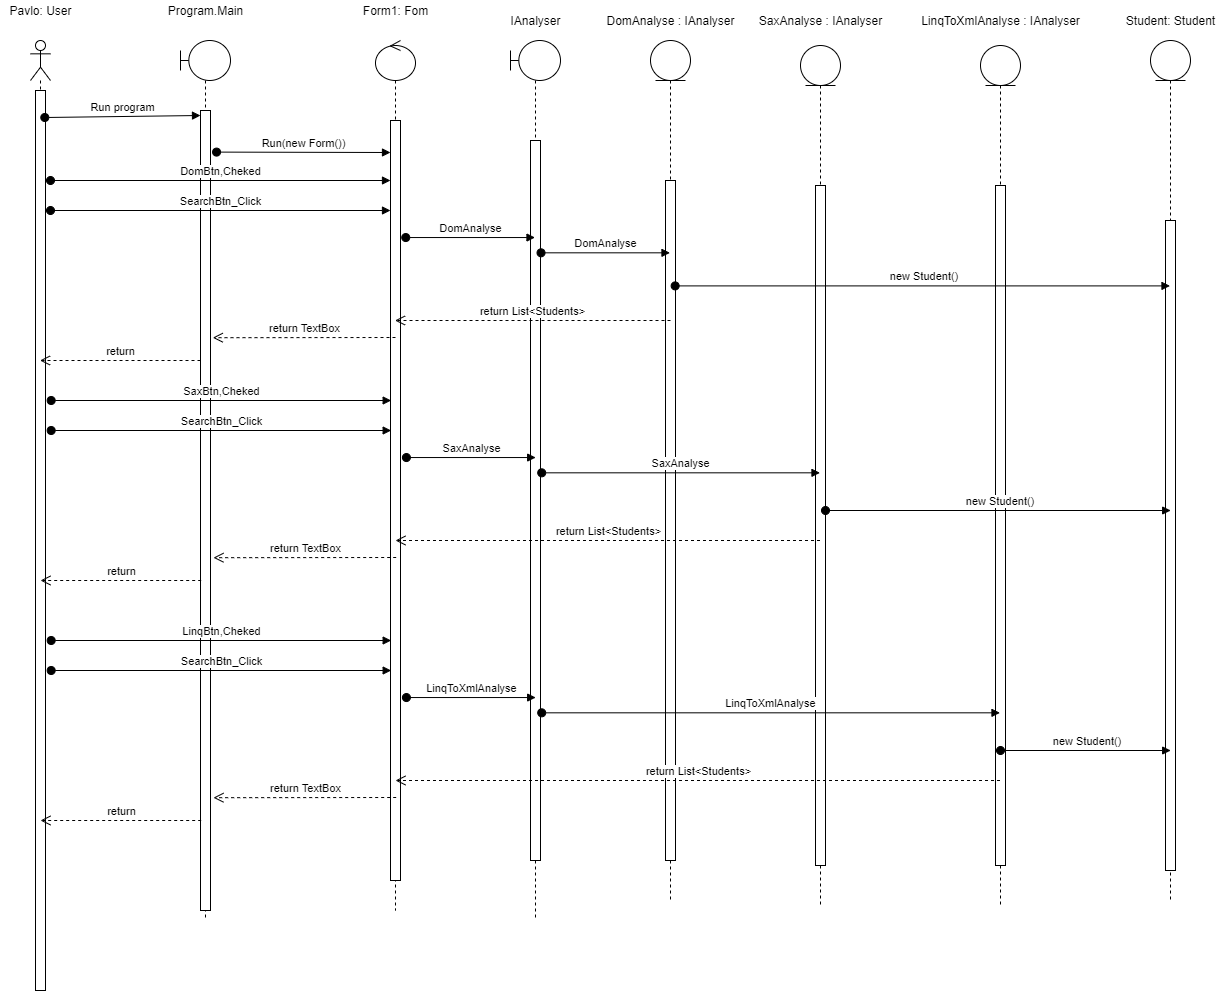

The diagram above was exported from draw.io. Its source (the exported page's mxGraphModel, read from the mxfile embedded in the PNG):
<mxGraphModel dx="1422" dy="794" grid="1" gridSize="10" guides="1" tooltips="1" connect="1" arrows="1" fold="1" page="1" pageScale="1" pageWidth="850" pageHeight="1100" math="0" shadow="0">
  <root>
    <mxCell id="0" />
    <mxCell id="1" parent="0" />
    <mxCell id="zb_mOXyEJXAJImzSRlpn-51" value="" style="shape=umlLifeline;participant=umlActor;perimeter=lifelinePerimeter;whiteSpace=wrap;html=1;container=1;collapsible=0;recursiveResize=0;verticalAlign=top;spacingTop=36;outlineConnect=0;" parent="1" vertex="1">
      <mxGeometry x="70" y="70" width="20" height="950" as="geometry" />
    </mxCell>
    <mxCell id="zb_mOXyEJXAJImzSRlpn-52" value="" style="html=1;points=[];perimeter=orthogonalPerimeter;" parent="zb_mOXyEJXAJImzSRlpn-51" vertex="1">
      <mxGeometry x="5" y="50" width="10" height="900" as="geometry" />
    </mxCell>
    <mxCell id="zb_mOXyEJXAJImzSRlpn-53" value="" style="shape=umlLifeline;participant=umlBoundary;perimeter=lifelinePerimeter;whiteSpace=wrap;html=1;container=1;collapsible=0;recursiveResize=0;verticalAlign=top;spacingTop=36;outlineConnect=0;" parent="1" vertex="1">
      <mxGeometry x="220" y="70" width="50" height="880" as="geometry" />
    </mxCell>
    <mxCell id="zb_mOXyEJXAJImzSRlpn-54" value="" style="html=1;points=[];perimeter=orthogonalPerimeter;" parent="zb_mOXyEJXAJImzSRlpn-53" vertex="1">
      <mxGeometry x="20" y="70" width="10" height="800" as="geometry" />
    </mxCell>
    <mxCell id="zb_mOXyEJXAJImzSRlpn-55" value="" style="shape=umlLifeline;participant=umlControl;perimeter=lifelinePerimeter;whiteSpace=wrap;html=1;container=1;collapsible=0;recursiveResize=0;verticalAlign=top;spacingTop=36;outlineConnect=0;" parent="1" vertex="1">
      <mxGeometry x="415" y="70" width="40" height="870" as="geometry" />
    </mxCell>
    <mxCell id="zb_mOXyEJXAJImzSRlpn-56" value="" style="html=1;points=[];perimeter=orthogonalPerimeter;" parent="zb_mOXyEJXAJImzSRlpn-55" vertex="1">
      <mxGeometry x="15" y="80" width="10" height="760" as="geometry" />
    </mxCell>
    <mxCell id="zb_mOXyEJXAJImzSRlpn-57" value="" style="shape=umlLifeline;participant=umlEntity;perimeter=lifelinePerimeter;whiteSpace=wrap;html=1;container=1;collapsible=0;recursiveResize=0;verticalAlign=top;spacingTop=36;outlineConnect=0;" parent="1" vertex="1">
      <mxGeometry x="690" y="70" width="40" height="860" as="geometry" />
    </mxCell>
    <mxCell id="zb_mOXyEJXAJImzSRlpn-58" value="" style="html=1;points=[];perimeter=orthogonalPerimeter;" parent="zb_mOXyEJXAJImzSRlpn-57" vertex="1">
      <mxGeometry x="15" y="140" width="10" height="680" as="geometry" />
    </mxCell>
    <mxCell id="zb_mOXyEJXAJImzSRlpn-59" value="Pavlo: User" style="text;html=1;align=center;verticalAlign=middle;resizable=0;points=[];autosize=1;" parent="1" vertex="1">
      <mxGeometry x="40" y="30" width="80" height="20" as="geometry" />
    </mxCell>
    <mxCell id="zb_mOXyEJXAJImzSRlpn-60" value="Program.Main" style="text;html=1;align=center;verticalAlign=middle;resizable=0;points=[];autosize=1;" parent="1" vertex="1">
      <mxGeometry x="200" y="30" width="90" height="20" as="geometry" />
    </mxCell>
    <mxCell id="zb_mOXyEJXAJImzSRlpn-61" value="Form1: Fom" style="text;html=1;align=center;verticalAlign=middle;resizable=0;points=[];autosize=1;" parent="1" vertex="1">
      <mxGeometry x="395" y="30" width="80" height="20" as="geometry" />
    </mxCell>
    <mxCell id="zb_mOXyEJXAJImzSRlpn-62" value="DomAnalyse : IAnalyser" style="text;html=1;align=center;verticalAlign=middle;resizable=0;points=[];autosize=1;" parent="1" vertex="1">
      <mxGeometry x="640" y="40" width="140" height="20" as="geometry" />
    </mxCell>
    <mxCell id="zb_mOXyEJXAJImzSRlpn-63" value="" style="shape=umlLifeline;participant=umlEntity;perimeter=lifelinePerimeter;whiteSpace=wrap;html=1;container=1;collapsible=0;recursiveResize=0;verticalAlign=top;spacingTop=36;outlineConnect=0;" parent="1" vertex="1">
      <mxGeometry x="840" y="75" width="40" height="860" as="geometry" />
    </mxCell>
    <mxCell id="zb_mOXyEJXAJImzSRlpn-64" value="" style="html=1;points=[];perimeter=orthogonalPerimeter;" parent="zb_mOXyEJXAJImzSRlpn-63" vertex="1">
      <mxGeometry x="15" y="140" width="10" height="680" as="geometry" />
    </mxCell>
    <mxCell id="zb_mOXyEJXAJImzSRlpn-65" value="SaxAnalyse&amp;nbsp;: IAnalyser" style="text;html=1;align=center;verticalAlign=middle;resizable=0;points=[];autosize=1;" parent="1" vertex="1">
      <mxGeometry x="790" y="40" width="140" height="20" as="geometry" />
    </mxCell>
    <mxCell id="zb_mOXyEJXAJImzSRlpn-66" value="" style="shape=umlLifeline;participant=umlEntity;perimeter=lifelinePerimeter;whiteSpace=wrap;html=1;container=1;collapsible=0;recursiveResize=0;verticalAlign=top;spacingTop=36;outlineConnect=0;" parent="1" vertex="1">
      <mxGeometry x="1020" y="75" width="40" height="860" as="geometry" />
    </mxCell>
    <mxCell id="zb_mOXyEJXAJImzSRlpn-67" value="" style="html=1;points=[];perimeter=orthogonalPerimeter;" parent="zb_mOXyEJXAJImzSRlpn-66" vertex="1">
      <mxGeometry x="15" y="140" width="10" height="680" as="geometry" />
    </mxCell>
    <mxCell id="zb_mOXyEJXAJImzSRlpn-68" value="" style="shape=umlLifeline;participant=umlBoundary;perimeter=lifelinePerimeter;whiteSpace=wrap;html=1;container=1;collapsible=0;recursiveResize=0;verticalAlign=top;spacingTop=36;outlineConnect=0;" parent="1" vertex="1">
      <mxGeometry x="550" y="70" width="50" height="880" as="geometry" />
    </mxCell>
    <mxCell id="zb_mOXyEJXAJImzSRlpn-69" value="" style="html=1;points=[];perimeter=orthogonalPerimeter;" parent="zb_mOXyEJXAJImzSRlpn-68" vertex="1">
      <mxGeometry x="20" y="100" width="10" height="720" as="geometry" />
    </mxCell>
    <mxCell id="zb_mOXyEJXAJImzSRlpn-70" value="IAnalyser" style="text;html=1;align=center;verticalAlign=middle;resizable=0;points=[];autosize=1;" parent="1" vertex="1">
      <mxGeometry x="540" y="40" width="70" height="20" as="geometry" />
    </mxCell>
    <mxCell id="zb_mOXyEJXAJImzSRlpn-71" value="" style="shape=umlLifeline;participant=umlEntity;perimeter=lifelinePerimeter;whiteSpace=wrap;html=1;container=1;collapsible=0;recursiveResize=0;verticalAlign=top;spacingTop=36;outlineConnect=0;" parent="1" vertex="1">
      <mxGeometry x="1190" y="70" width="40" height="860" as="geometry" />
    </mxCell>
    <mxCell id="zb_mOXyEJXAJImzSRlpn-72" value="" style="html=1;points=[];perimeter=orthogonalPerimeter;" parent="zb_mOXyEJXAJImzSRlpn-71" vertex="1">
      <mxGeometry x="15" y="180" width="10" height="650" as="geometry" />
    </mxCell>
    <mxCell id="zb_mOXyEJXAJImzSRlpn-73" value="Student: Student" style="text;html=1;align=center;verticalAlign=middle;resizable=0;points=[];autosize=1;" parent="1" vertex="1">
      <mxGeometry x="1160" y="40" width="100" height="20" as="geometry" />
    </mxCell>
    <mxCell id="zb_mOXyEJXAJImzSRlpn-74" value="LinqToXmlAnalyse&amp;nbsp;: IAnalyser" style="text;html=1;align=center;verticalAlign=middle;resizable=0;points=[];autosize=1;" parent="1" vertex="1">
      <mxGeometry x="955" y="40" width="170" height="20" as="geometry" />
    </mxCell>
    <mxCell id="zb_mOXyEJXAJImzSRlpn-75" value="Run program" style="html=1;verticalAlign=bottom;startArrow=oval;startFill=1;endArrow=block;startSize=8;exitX=0.929;exitY=0.03;exitDx=0;exitDy=0;exitPerimeter=0;" parent="1" source="zb_mOXyEJXAJImzSRlpn-52" edge="1">
      <mxGeometry width="60" relative="1" as="geometry">
        <mxPoint x="250" y="190" as="sourcePoint" />
        <mxPoint x="240" y="145" as="targetPoint" />
      </mxGeometry>
    </mxCell>
    <mxCell id="zb_mOXyEJXAJImzSRlpn-76" value="Run(new Form())" style="html=1;verticalAlign=bottom;startArrow=oval;startFill=1;endArrow=block;startSize=8;exitX=1.606;exitY=0.052;exitDx=0;exitDy=0;exitPerimeter=0;" parent="1" source="zb_mOXyEJXAJImzSRlpn-54" edge="1">
      <mxGeometry width="60" relative="1" as="geometry">
        <mxPoint x="440" y="220" as="sourcePoint" />
        <mxPoint x="430" y="182" as="targetPoint" />
      </mxGeometry>
    </mxCell>
    <mxCell id="zb_mOXyEJXAJImzSRlpn-77" value="SearchBtn_Click" style="html=1;verticalAlign=bottom;startArrow=oval;startFill=1;endArrow=block;startSize=8;" parent="1" edge="1">
      <mxGeometry width="60" relative="1" as="geometry">
        <mxPoint x="90" y="240" as="sourcePoint" />
        <mxPoint x="430" y="240" as="targetPoint" />
      </mxGeometry>
    </mxCell>
    <mxCell id="zb_mOXyEJXAJImzSRlpn-78" value="DomAnalyse" style="html=1;verticalAlign=bottom;startArrow=oval;startFill=1;endArrow=block;startSize=8;exitX=1.524;exitY=0.154;exitDx=0;exitDy=0;exitPerimeter=0;" parent="1" source="zb_mOXyEJXAJImzSRlpn-56" target="zb_mOXyEJXAJImzSRlpn-68" edge="1">
      <mxGeometry width="60" relative="1" as="geometry">
        <mxPoint x="440" y="260" as="sourcePoint" />
        <mxPoint x="500" y="260" as="targetPoint" />
      </mxGeometry>
    </mxCell>
    <mxCell id="zb_mOXyEJXAJImzSRlpn-79" value="DomBtn,Cheked" style="html=1;verticalAlign=bottom;startArrow=oval;startFill=1;endArrow=block;startSize=8;" parent="1" edge="1">
      <mxGeometry width="60" relative="1" as="geometry">
        <mxPoint x="90" y="210" as="sourcePoint" />
        <mxPoint x="430" y="210" as="targetPoint" />
      </mxGeometry>
    </mxCell>
    <mxCell id="zb_mOXyEJXAJImzSRlpn-80" value="DomAnalyse" style="html=1;verticalAlign=bottom;startArrow=oval;startFill=1;endArrow=block;startSize=8;exitX=1.053;exitY=0.156;exitDx=0;exitDy=0;exitPerimeter=0;" parent="1" source="zb_mOXyEJXAJImzSRlpn-69" target="zb_mOXyEJXAJImzSRlpn-57" edge="1">
      <mxGeometry width="60" relative="1" as="geometry">
        <mxPoint x="660" y="300" as="sourcePoint" />
        <mxPoint x="500" y="260" as="targetPoint" />
      </mxGeometry>
    </mxCell>
    <mxCell id="zb_mOXyEJXAJImzSRlpn-81" value="return List&amp;lt;Students&amp;gt;" style="html=1;verticalAlign=bottom;endArrow=open;dashed=1;endSize=8;" parent="1" target="zb_mOXyEJXAJImzSRlpn-55" edge="1">
      <mxGeometry relative="1" as="geometry">
        <mxPoint x="710" y="350" as="sourcePoint" />
        <mxPoint x="630" y="350" as="targetPoint" />
      </mxGeometry>
    </mxCell>
    <mxCell id="zb_mOXyEJXAJImzSRlpn-82" value="&amp;nbsp;new Student()" style="html=1;verticalAlign=bottom;startArrow=oval;startFill=1;endArrow=block;startSize=8;exitX=0.965;exitY=0.155;exitDx=0;exitDy=0;exitPerimeter=0;" parent="1" source="zb_mOXyEJXAJImzSRlpn-58" target="zb_mOXyEJXAJImzSRlpn-71" edge="1">
      <mxGeometry width="60" relative="1" as="geometry">
        <mxPoint x="580" y="320" as="sourcePoint" />
        <mxPoint x="640" y="320" as="targetPoint" />
      </mxGeometry>
    </mxCell>
    <mxCell id="zb_mOXyEJXAJImzSRlpn-83" value="return TextBox" style="html=1;verticalAlign=bottom;endArrow=open;dashed=1;endSize=8;entryX=1.229;entryY=0.284;entryDx=0;entryDy=0;entryPerimeter=0;" parent="1" target="zb_mOXyEJXAJImzSRlpn-54" edge="1">
      <mxGeometry relative="1" as="geometry">
        <mxPoint x="435" y="367" as="sourcePoint" />
        <mxPoint x="260" y="370" as="targetPoint" />
      </mxGeometry>
    </mxCell>
    <mxCell id="zb_mOXyEJXAJImzSRlpn-84" value="return" style="html=1;verticalAlign=bottom;endArrow=open;dashed=1;endSize=8;" parent="1" target="zb_mOXyEJXAJImzSRlpn-51" edge="1">
      <mxGeometry relative="1" as="geometry">
        <mxPoint x="240" y="390" as="sourcePoint" />
        <mxPoint x="160" y="390" as="targetPoint" />
      </mxGeometry>
    </mxCell>
    <mxCell id="zb_mOXyEJXAJImzSRlpn-85" value="SearchBtn_Click" style="html=1;verticalAlign=bottom;startArrow=oval;startFill=1;endArrow=block;startSize=8;" parent="1" edge="1">
      <mxGeometry width="60" relative="1" as="geometry">
        <mxPoint x="90.68000000000006" y="460" as="sourcePoint" />
        <mxPoint x="430.67999999999984" y="460" as="targetPoint" />
      </mxGeometry>
    </mxCell>
    <mxCell id="zb_mOXyEJXAJImzSRlpn-86" value="SaxAnalyse" style="html=1;verticalAlign=bottom;startArrow=oval;startFill=1;endArrow=block;startSize=8;exitX=1.524;exitY=0.154;exitDx=0;exitDy=0;exitPerimeter=0;" parent="1" edge="1">
      <mxGeometry width="60" relative="1" as="geometry">
        <mxPoint x="445.9199999999996" y="487.0400000000002" as="sourcePoint" />
        <mxPoint x="575.1799999999998" y="487.0400000000002" as="targetPoint" />
      </mxGeometry>
    </mxCell>
    <mxCell id="zb_mOXyEJXAJImzSRlpn-87" value="SaxBtn,Cheked" style="html=1;verticalAlign=bottom;startArrow=oval;startFill=1;endArrow=block;startSize=8;" parent="1" edge="1">
      <mxGeometry width="60" relative="1" as="geometry">
        <mxPoint x="90.68000000000006" y="430" as="sourcePoint" />
        <mxPoint x="430.67999999999984" y="430" as="targetPoint" />
      </mxGeometry>
    </mxCell>
    <mxCell id="zb_mOXyEJXAJImzSRlpn-88" value="SaxAnalyse" style="html=1;verticalAlign=bottom;startArrow=oval;startFill=1;endArrow=block;startSize=8;exitX=1.053;exitY=0.156;exitDx=0;exitDy=0;exitPerimeter=0;" parent="1" target="zb_mOXyEJXAJImzSRlpn-63" edge="1">
      <mxGeometry width="60" relative="1" as="geometry">
        <mxPoint x="581.2099999999996" y="502.31999999999994" as="sourcePoint" />
        <mxPoint x="710.18" y="502.31999999999994" as="targetPoint" />
      </mxGeometry>
    </mxCell>
    <mxCell id="zb_mOXyEJXAJImzSRlpn-89" value="return List&amp;lt;Students&amp;gt;" style="html=1;verticalAlign=bottom;endArrow=open;dashed=1;endSize=8;" parent="1" source="zb_mOXyEJXAJImzSRlpn-63" edge="1">
      <mxGeometry relative="1" as="geometry">
        <mxPoint x="710.68" y="570" as="sourcePoint" />
        <mxPoint x="435.0035294117647" y="570" as="targetPoint" />
      </mxGeometry>
    </mxCell>
    <mxCell id="zb_mOXyEJXAJImzSRlpn-90" value="&amp;nbsp;new Student()" style="html=1;verticalAlign=bottom;startArrow=oval;startFill=1;endArrow=block;startSize=8;" parent="1" source="zb_mOXyEJXAJImzSRlpn-64" edge="1">
      <mxGeometry width="60" relative="1" as="geometry">
        <mxPoint x="580.68" y="540" as="sourcePoint" />
        <mxPoint x="1210.1799999999994" y="540" as="targetPoint" />
      </mxGeometry>
    </mxCell>
    <mxCell id="zb_mOXyEJXAJImzSRlpn-91" value="return TextBox" style="html=1;verticalAlign=bottom;endArrow=open;dashed=1;endSize=8;entryX=1.229;entryY=0.284;entryDx=0;entryDy=0;entryPerimeter=0;" parent="1" edge="1">
      <mxGeometry relative="1" as="geometry">
        <mxPoint x="435.67999999999984" y="587" as="sourcePoint" />
        <mxPoint x="252.97000000000003" y="587.2" as="targetPoint" />
      </mxGeometry>
    </mxCell>
    <mxCell id="zb_mOXyEJXAJImzSRlpn-92" value="return" style="html=1;verticalAlign=bottom;endArrow=open;dashed=1;endSize=8;" parent="1" edge="1">
      <mxGeometry relative="1" as="geometry">
        <mxPoint x="240.68000000000006" y="610" as="sourcePoint" />
        <mxPoint x="80.0035294117647" y="610" as="targetPoint" />
      </mxGeometry>
    </mxCell>
    <mxCell id="zb_mOXyEJXAJImzSRlpn-93" value="SearchBtn_Click" style="html=1;verticalAlign=bottom;startArrow=oval;startFill=1;endArrow=block;startSize=8;" parent="1" edge="1">
      <mxGeometry width="60" relative="1" as="geometry">
        <mxPoint x="90.68000000000006" y="700" as="sourcePoint" />
        <mxPoint x="430.67999999999984" y="700" as="targetPoint" />
      </mxGeometry>
    </mxCell>
    <mxCell id="zb_mOXyEJXAJImzSRlpn-94" value="LinqToXmlAnalyse" style="html=1;verticalAlign=bottom;startArrow=oval;startFill=1;endArrow=block;startSize=8;exitX=1.524;exitY=0.154;exitDx=0;exitDy=0;exitPerimeter=0;" parent="1" edge="1">
      <mxGeometry width="60" relative="1" as="geometry">
        <mxPoint x="445.9199999999996" y="727.0400000000002" as="sourcePoint" />
        <mxPoint x="575.1799999999998" y="727.0400000000002" as="targetPoint" />
      </mxGeometry>
    </mxCell>
    <mxCell id="zb_mOXyEJXAJImzSRlpn-95" value="LinqBtn,Cheked" style="html=1;verticalAlign=bottom;startArrow=oval;startFill=1;endArrow=block;startSize=8;" parent="1" edge="1">
      <mxGeometry width="60" relative="1" as="geometry">
        <mxPoint x="90.68000000000006" y="670" as="sourcePoint" />
        <mxPoint x="430.67999999999984" y="670" as="targetPoint" />
      </mxGeometry>
    </mxCell>
    <mxCell id="zb_mOXyEJXAJImzSRlpn-96" value="LinqToXmlAnalyse" style="html=1;verticalAlign=bottom;startArrow=oval;startFill=1;endArrow=block;startSize=8;exitX=1.053;exitY=0.156;exitDx=0;exitDy=0;exitPerimeter=0;" parent="1" target="zb_mOXyEJXAJImzSRlpn-66" edge="1">
      <mxGeometry width="60" relative="1" as="geometry">
        <mxPoint x="581.2099999999996" y="742.3199999999999" as="sourcePoint" />
        <mxPoint x="710.18" y="742.3199999999999" as="targetPoint" />
      </mxGeometry>
    </mxCell>
    <mxCell id="zb_mOXyEJXAJImzSRlpn-97" value="return List&amp;lt;Students&amp;gt;" style="html=1;verticalAlign=bottom;endArrow=open;dashed=1;endSize=8;" parent="1" source="zb_mOXyEJXAJImzSRlpn-66" edge="1">
      <mxGeometry relative="1" as="geometry">
        <mxPoint x="710.68" y="810" as="sourcePoint" />
        <mxPoint x="435.0035294117647" y="810" as="targetPoint" />
      </mxGeometry>
    </mxCell>
    <mxCell id="zb_mOXyEJXAJImzSRlpn-98" value="&amp;nbsp;new Student()" style="html=1;verticalAlign=bottom;startArrow=oval;startFill=1;endArrow=block;startSize=8;" parent="1" edge="1">
      <mxGeometry width="60" relative="1" as="geometry">
        <mxPoint x="1039.9999999999995" y="780" as="sourcePoint" />
        <mxPoint x="1210.1799999999994" y="780" as="targetPoint" />
      </mxGeometry>
    </mxCell>
    <mxCell id="zb_mOXyEJXAJImzSRlpn-99" value="return TextBox" style="html=1;verticalAlign=bottom;endArrow=open;dashed=1;endSize=8;entryX=1.229;entryY=0.284;entryDx=0;entryDy=0;entryPerimeter=0;" parent="1" edge="1">
      <mxGeometry relative="1" as="geometry">
        <mxPoint x="435.67999999999984" y="827" as="sourcePoint" />
        <mxPoint x="252.97000000000003" y="827.2" as="targetPoint" />
      </mxGeometry>
    </mxCell>
    <mxCell id="zb_mOXyEJXAJImzSRlpn-100" value="return" style="html=1;verticalAlign=bottom;endArrow=open;dashed=1;endSize=8;" parent="1" edge="1">
      <mxGeometry relative="1" as="geometry">
        <mxPoint x="240.68000000000006" y="850" as="sourcePoint" />
        <mxPoint x="80.0035294117647" y="850" as="targetPoint" />
      </mxGeometry>
    </mxCell>
  </root>
</mxGraphModel>